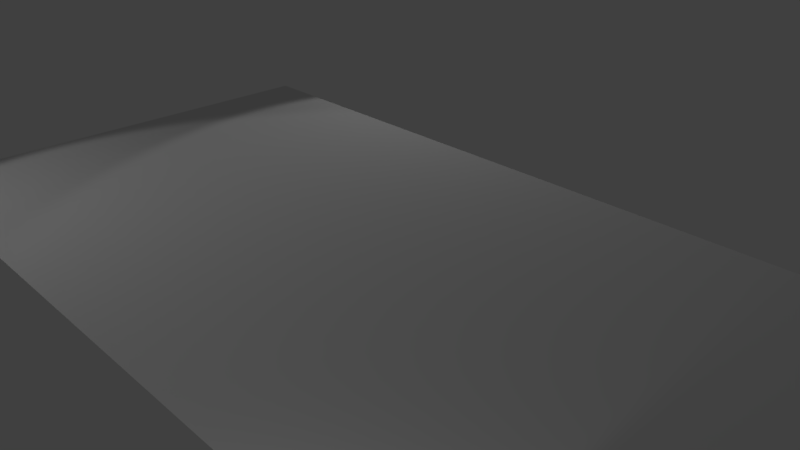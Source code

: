 # Source: floor13x7.blend  (saved by Blender 2.78.0; exported with 4.5.12 LTS)
import bpy
from mathutils import Matrix  # noqa: F401  (used for matrix-valued properties, if any)

bpy.ops.wm.read_factory_settings(use_empty=True)
scene = bpy.context.scene
scene.name = 'Scene'

# ---- collections
col_collection_1 = bpy.data.collections.new('Collection 1'); scene.collection.children.link(col_collection_1)

# ---- world
world_world = bpy.data.worlds.new('World'); scene.world = world_world
world_world.color = (0.05088, 0.05088, 0.05088)
world_world.use_sun_shadow = False
world_world.sun_shadow_jitter_overblur = 0.0
world_world.cycles.sampling_method = 'MANUAL'

# ---- cameras
cam_camera = bpy.data.cameras.new('Camera')
cam_camera.clip_end = 100.0
cam_camera.lens = 35.0
cam_camera.sensor_width = 32.0
cam_camera.sensor_height = 18.0
cam_camera.ortho_scale = 7.314
cam_camera.dof.focus_distance = 0.0
cam_camera.dof.aperture_fstop = 128.0

# ---- lights
light_lamp_002 = bpy.data.lights.new('Lamp.002', 'SPOT')
light_lamp_002.transmission_factor = 0.0
light_lamp_002.cutoff_distance = 30.0
light_lamp_002.energy = 100.0
light_lamp_002.shadow_buffer_clip_start = 1.001
light_lamp_002.shadow_soft_size = 0.1
light_lamp_002.shadow_maximum_resolution = 0.006
light_lamp_002.use_absolute_resolution = True
light_lamp_002.spot_size = 1.309
light_lamp_001 = bpy.data.lights.new('Lamp.001', 'SPOT')
light_lamp_001.transmission_factor = 0.0
light_lamp_001.cutoff_distance = 30.0
light_lamp_001.energy = 100.0
light_lamp_001.shadow_buffer_clip_start = 1.001
light_lamp_001.shadow_soft_size = 0.1
light_lamp_001.shadow_maximum_resolution = 0.006
light_lamp_001.use_absolute_resolution = True
light_lamp_001.spot_size = 1.309
light_lamp = bpy.data.lights.new('Lamp', 'SPOT')
light_lamp.transmission_factor = 0.0
light_lamp.cutoff_distance = 30.0
light_lamp.energy = 100.0
light_lamp.shadow_buffer_clip_start = 1.001
light_lamp.shadow_soft_size = 0.1
light_lamp.shadow_maximum_resolution = 0.006
light_lamp.use_absolute_resolution = True
light_lamp.spot_size = 1.309

# ---- meshes
me_plane = bpy.data.meshes.new('Plane')
me_plane.from_pydata([(-1.0, -1.0, 0.0), (1.0, -1.0, 0.0), (-1.0, 1.0, 0.0), (1.0, 1.0, 0.0), (-3.0, -1.0, 0.0), (-3.0, 1.0, 0.0), (-5.0, -1.0, 0.0), (-5.0, 1.0, 0.0), (-7.0, -1.0, 0.0), (-7.0, 1.0, 0.0), (-9.0, -1.0, 0.0), (-9.0, 1.0, 0.0), (-11.0, -1.0, 0.0), (-11.0, 1.0, 0.0), (-13.0, -1.0, 0.0), (-13.0, 1.0, 0.0), (9.0, -1.0, 0.0), (9.0, 1.0, 0.0), (3.0, -1.0, 0.0), (5.0, -1.0, 0.0), (7.0, -1.0, 0.0), (7.0, 1.0, 0.0), (5.0, 1.0, 0.0), (3.0, 1.0, 0.0), (11.0, -1.0, 0.0), (11.0, 1.0, 0.0), (12.95, -1.023, -0.01401), (12.95, 0.9768, -0.01401), (-1.0, -5.0, 0.0), (1.0, -5.0, 0.0), (-3.0, -5.0, 0.0), (-5.0, -5.0, 0.0), (-7.0, -5.0, 0.0), (-9.0, -5.0, 0.0), (-11.0, -5.0, 0.0), (-13.0, -5.0, 0.0), (9.0, -5.0, 0.0), (3.0, -5.0, 0.0), (5.0, -5.0, 0.0), (7.0, -5.0, 0.0), (11.0, -5.0, 0.0), (12.95, -5.023, -0.01401), (-7.0, -3.0, 0.0), (12.95, -3.023, -0.01401), (5.0, -3.0, 0.0), (11.0, -3.0, 0.0), (-3.0, -3.0, 0.0), (-9.0, -3.0, 0.0), (1.0, -3.0, 0.0), (-13.0, -3.0, 0.0), (-11.0, -3.0, 0.0), (-1.0, -3.0, 0.0), (3.0, -3.0, 0.0), (9.0, -3.0, 0.0), (-5.0, -3.0, 0.0), (7.0, -3.0, 0.0), (-1.0, -7.0, 0.0), (1.0, -7.0, 0.0), (-3.0, -7.0, 0.0), (-5.0, -7.0, 0.0), (-7.0, -7.0, 0.0), (-9.0, -7.0, 0.0), (-11.0, -7.0, 0.0), (-13.0, -7.0, 0.0), (9.0, -7.0, 0.0), (3.0, -7.0, 0.0), (5.0, -7.0, 0.0), (7.0, -7.0, 0.0), (11.0, -7.0, 0.0), (12.95, -7.023, -0.01401), (-1.0, 5.0, 0.0), (1.0, 5.0, 0.0), (-3.0, 5.0, 0.0), (-5.0, 5.0, 0.0), (-7.0, 5.0, 0.0), (-9.0, 5.0, 0.0), (-11.0, 5.0, 0.0), (-13.0, 5.0, 0.0), (9.0, 5.0, 0.0), (7.0, 5.0, 0.0), (5.0, 5.0, 0.0), (3.0, 5.0, 0.0), (11.0, 5.0, 0.0), (12.95, 4.977, -0.01401), (9.0, 3.0, 0.0), (-3.0, 3.0, 0.0), (7.0, 3.0, 0.0), (-1.0, 3.0, 0.0), (-13.0, 3.0, 0.0), (1.0, 3.0, 0.0), (5.0, 3.0, 0.0), (-11.0, 3.0, 0.0), (11.0, 3.0, 0.0), (3.0, 3.0, 0.0), (-9.0, 3.0, 0.0), (12.95, 2.977, -0.01401), (-7.0, 3.0, 0.0), (-5.0, 3.0, 0.0), (-1.0, 7.0, 0.0), (1.0, 7.0, 0.0), (-3.0, 7.0, 0.0), (-5.0, 7.0, 0.0), (-7.0, 7.0, 0.0), (-9.0, 7.0, 0.0), (-11.0, 7.0, 0.0), (-13.0, 7.0, 0.0), (9.0, 7.0, 0.0), (7.0, 7.0, 0.0), (5.0, 7.0, 0.0), (3.0, 7.0, 0.0), (11.0, 7.0, 0.0), (12.95, 6.977, -0.01401)], [], [(0, 1, 3, 2), (0, 2, 5, 4), (4, 5, 7, 6), (6, 7, 9, 8), (8, 9, 11, 10), (10, 11, 13, 12), (12, 13, 15, 14), (3, 1, 18, 23), (17, 16, 24, 25), (23, 18, 19, 22), (22, 19, 20, 21), (21, 20, 16, 17), (25, 24, 26, 27), (1, 0, 51, 48), (16, 20, 55, 53), (26, 24, 45, 43), (10, 12, 50, 47), (18, 1, 48, 52), (6, 8, 42, 54), (19, 18, 52, 44), (20, 19, 44, 55), (0, 4, 46, 51), (12, 14, 49, 50), (24, 16, 53, 45), (8, 10, 47, 42), (4, 6, 54, 46), (42, 47, 33, 32), (48, 51, 28, 29), (43, 45, 40, 41), (52, 48, 29, 37), (44, 52, 37, 38), (51, 46, 30, 28), (45, 53, 36, 40), (46, 54, 31, 30), (53, 55, 39, 36), (47, 50, 34, 33), (54, 42, 32, 31), (55, 44, 38, 39), (50, 49, 35, 34), (34, 35, 63, 62), (36, 39, 67, 64), (29, 28, 56, 57), (37, 29, 57, 65), (28, 30, 58, 56), (38, 37, 65, 66), (30, 31, 59, 58), (39, 38, 66, 67), (31, 32, 60, 59), (40, 36, 64, 68), (32, 33, 61, 60), (41, 40, 68, 69), (33, 34, 62, 61), (25, 27, 95, 92), (7, 5, 85, 97), (2, 3, 89, 87), (13, 11, 94, 91), (9, 7, 97, 96), (17, 25, 92, 84), (21, 17, 84, 86), (5, 2, 87, 85), (15, 13, 91, 88), (22, 21, 86, 90), (11, 9, 96, 94), (23, 22, 90, 93), (3, 23, 93, 89), (77, 76, 104, 105), (90, 86, 79, 80), (93, 90, 80, 81), (92, 95, 83, 82), (87, 89, 71, 70), (96, 97, 73, 74), (86, 84, 78, 79), (88, 91, 76, 77), (94, 96, 74, 75), (89, 93, 81, 71), (97, 85, 72, 73), (91, 94, 75, 76), (84, 92, 82, 78), (85, 87, 70, 72), (71, 81, 109, 99), (70, 71, 99, 98), (79, 78, 106, 107), (72, 70, 98, 100), (80, 79, 107, 108), (73, 72, 100, 101), (81, 80, 108, 109), (74, 73, 101, 102), (78, 82, 110, 106), (75, 74, 102, 103), (82, 83, 111, 110), (76, 75, 103, 104)])
me_plane.use_remesh_preserve_volume = False
me_plane.use_remesh_preserve_attributes = False
me_plane.use_mirror_vertex_groups = False
me_plane.update()

# ---- objects
ob_plane = bpy.data.objects.new('Plane', me_plane)
ob_lamp_002 = bpy.data.objects.new('Lamp.002', light_lamp_002)
ob_lamp_001 = bpy.data.objects.new('Lamp.001', light_lamp_001)
ob_lamp = bpy.data.objects.new('Lamp', light_lamp)
ob_camera = bpy.data.objects.new('Camera', cam_camera)

# ---- transforms, parenting, visibility, modifiers, constraints
ob_plane.location = (0.0, 0.0, 0.0)
ob_plane.scale = (0.5, 0.5, 0.5)
ob_plane.lineart.crease_threshold = 0.0
ob_lamp_002.location = (4.489, -5.381, 0.3785)
ob_lamp_002.rotation_euler = (1.523, 0.05522, 6.971)
ob_lamp_002.lock_rotations_4d = False
ob_lamp_002.empty_display_type = 'ARROWS'
ob_lamp_002.color = (0.0, 0.0, 0.0, 0.0)
ob_lamp_002.lineart.crease_threshold = 0.0
ob_lamp_001.location = (-5.381, -4.489, 4.878)
ob_lamp_001.rotation_euler = (0.6503, 0.05522, 5.401)
ob_lamp_001.lock_rotations_4d = False
ob_lamp_001.empty_display_type = 'ARROWS'
ob_lamp_001.color = (0.0, 0.0, 0.0, 0.0)
ob_lamp_001.lineart.crease_threshold = 0.0
ob_lamp.location = (-4.489, 5.381, 4.878)
ob_lamp.rotation_euler = (0.6503, 0.05522, 3.83)
ob_lamp.lock_rotations_4d = False
ob_lamp.empty_display_type = 'ARROWS'
ob_lamp.color = (0.0, 0.0, 0.0, 0.0)
ob_lamp.lineart.crease_threshold = 0.0
ob_camera.location = (7.481, -6.508, 5.344)
ob_camera.rotation_euler = (1.109, 0.0, 0.8149)
ob_camera.lock_rotations_4d = False
ob_camera.empty_display_type = 'ARROWS'
ob_camera.color = (0.0, 0.0, 0.0, 0.0)
ob_camera.display_type = 'WIRE'
ob_camera.lineart.crease_threshold = 0.0

# ---- collection membership
col_collection_1.objects.link(ob_plane)
col_collection_1.objects.link(ob_lamp_002)
col_collection_1.objects.link(ob_lamp_001)
col_collection_1.objects.link(ob_lamp)
col_collection_1.objects.link(ob_camera)

# ---- scene / render settings (as saved in the file)
scene.camera = ob_camera
scene.frame_start = 1; scene.frame_end = 250; scene.frame_set(1)
scene.render.engine = 'BLENDER_EEVEE_NEXT'
scene.render.resolution_percentage = 50
scene.render.dither_intensity = 0.0
scene.cycles.use_denoising = False
scene.cycles.samples = 128
scene.cycles.sampling_pattern = 'TABULATED_SOBOL'
scene.cycles.light_sampling_threshold = 0.0
scene.cycles.use_adaptive_sampling = False
scene.cycles.use_light_tree = False
scene.cycles.blur_glossy = 0.0
scene.cycles.sample_clamp_indirect = 0.0
scene.view_settings.view_transform = 'Standard'
bpy.context.view_layer.update()

